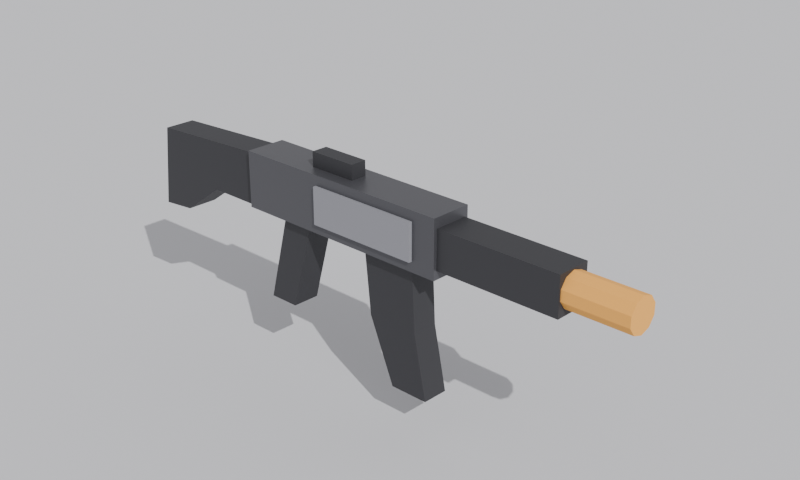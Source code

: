 # Source: ranger_blockout.blend  (saved by Blender 5.2.45; exported with 4.5.12 LTS)
import bpy
from mathutils import Matrix  # noqa: F401  (used for matrix-valued properties, if any)

bpy.ops.wm.read_factory_settings(use_empty=True)
scene = bpy.context.scene
scene.name = 'Scene'

# ---- materials (node trees are filled in below, after node groups)
mat_ground = bpy.data.materials.new('ground')
mat_body = bpy.data.materials.new('body')
mat_dark = bpy.data.materials.new('dark')
mat_foam = bpy.data.materials.new('foam')
mat_plate = bpy.data.materials.new('plate')

# ---- material node trees
mat_ground.use_nodes = True; mat_ground.node_tree.nodes.clear()
_N = mat_ground.node_tree.nodes; _L = mat_ground.node_tree.links
n0 = _N.new('ShaderNodeBsdfPrincipled'); n0.name = 'Principled BSDF'; n0.location = (-200, 100)
n0.inputs[0].default_value = (0.62, 0.62, 0.64, 1.0)
n0.inputs[2].default_value = 0.9
n0.inputs[10].default_value = 0.005
n1 = _N.new('ShaderNodeOutputMaterial'); n1.name = 'Material Output'; n1.location = (200, 100)
_L.new(n0.outputs[0], n1.inputs[0])
n1.is_active_output = True
mat_body.use_nodes = True; mat_body.node_tree.nodes.clear()
_N = mat_body.node_tree.nodes; _L = mat_body.node_tree.links
n0 = _N.new('ShaderNodeBsdfPrincipled'); n0.name = 'Principled BSDF'; n0.location = (-200, 100)
n0.inputs[0].default_value = (0.09, 0.09, 0.1, 1.0)
n0.inputs[1].default_value = 0.4
n0.inputs[2].default_value = 0.4
n0.inputs[10].default_value = 0.005
n1 = _N.new('ShaderNodeOutputMaterial'); n1.name = 'Material Output'; n1.location = (200, 100)
_L.new(n0.outputs[0], n1.inputs[0])
n1.is_active_output = True
mat_dark.use_nodes = True; mat_dark.node_tree.nodes.clear()
_N = mat_dark.node_tree.nodes; _L = mat_dark.node_tree.links
n0 = _N.new('ShaderNodeBsdfPrincipled'); n0.name = 'Principled BSDF'; n0.location = (-200, 100)
n0.inputs[0].default_value = (0.04, 0.04, 0.045, 1.0)
n0.inputs[1].default_value = 0.2
n0.inputs[2].default_value = 0.6
n0.inputs[10].default_value = 0.005
n1 = _N.new('ShaderNodeOutputMaterial'); n1.name = 'Material Output'; n1.location = (200, 100)
_L.new(n0.outputs[0], n1.inputs[0])
n1.is_active_output = True
mat_foam.use_nodes = True; mat_foam.node_tree.nodes.clear()
_N = mat_foam.node_tree.nodes; _L = mat_foam.node_tree.links
n0 = _N.new('ShaderNodeBsdfPrincipled'); n0.name = 'Principled BSDF'; n0.location = (-200, 100)
n0.inputs[0].default_value = (0.9, 0.42, 0.08, 1.0)
n0.inputs[2].default_value = 0.9
n0.inputs[10].default_value = 0.005
n1 = _N.new('ShaderNodeOutputMaterial'); n1.name = 'Material Output'; n1.location = (200, 100)
_L.new(n0.outputs[0], n1.inputs[0])
n1.is_active_output = True
mat_plate.use_nodes = True; mat_plate.node_tree.nodes.clear()
_N = mat_plate.node_tree.nodes; _L = mat_plate.node_tree.links
n0 = _N.new('ShaderNodeBsdfPrincipled'); n0.name = 'Principled BSDF'; n0.location = (-200, 100)
n0.inputs[0].default_value = (0.3, 0.3, 0.33, 1.0)
n0.inputs[1].default_value = 0.2
n0.inputs[2].default_value = 0.8
n0.inputs[10].default_value = 0.005
n1 = _N.new('ShaderNodeOutputMaterial'); n1.name = 'Material Output'; n1.location = (200, 100)
_L.new(n0.outputs[0], n1.inputs[0])
n1.is_active_output = True

# ---- world
world_w = bpy.data.worlds.new('w'); scene.world = world_w
world_w.use_nodes = True; world_w.node_tree.nodes.clear()
_N = world_w.node_tree.nodes; _L = world_w.node_tree.links
n0 = _N.new('ShaderNodeBackground'); n0.name = 'Background'; n0.location = (-200, 100)
n0.inputs[0].default_value = (0.58, 0.58, 0.6, 1.0)
n1 = _N.new('ShaderNodeOutputWorld'); n1.name = 'World Output'; n1.location = (200, 100)
_L.new(n0.outputs[0], n1.inputs[0])
n1.is_active_output = True

# ---- cameras
cam_cam = bpy.data.cameras.new('cam')
cam_cam.lens = 55.0
cam_cam.ortho_scale = 4.8

# ---- lights
light_sun = bpy.data.lights.new('sun', 'SUN')
light_sun.energy = 3.0

# ---- meshes
me_ground = bpy.data.meshes.new('ground')
me_ground.from_pydata([(-30.0, -30.0, 0.0), (30.0, -30.0, 0.0), (-30.0, 30.0, 0.0), (30.0, 30.0, 0.0)], [], [(0, 1, 3, 2)])
me_ground.materials.append(mat_ground)
me_ground.update()
me_receiver_001 = bpy.data.meshes.new('receiver.001')
me_receiver_001.from_pydata([(-0.125, -0.95, -0.08), (-0.125, 0.45, -0.08), (-0.125, 0.45, 0.26), (-0.125, -0.95, 0.26), (0.125, -0.95, -0.08), (0.125, 0.45, -0.08), (0.125, 0.45, 0.26), (0.125, -0.95, 0.26)], [], [(3, 2, 1, 0), (4, 5, 6, 7), (0, 1, 5, 4), (1, 2, 6, 5), (2, 3, 7, 6), (3, 0, 4, 7)])
me_receiver_001.materials.append(mat_body)
me_receiver_001.update()
me_handguard_001 = bpy.data.meshes.new('handguard.001')
me_handguard_001.from_pydata([(-0.105, -1.7, -0.03), (-0.105, -0.95, -0.03), (-0.105, -0.95, 0.2), (-0.105, -1.7, 0.2), (0.105, -1.7, -0.03), (0.105, -0.95, -0.03), (0.105, -0.95, 0.2), (0.105, -1.7, 0.2)], [], [(3, 2, 1, 0), (4, 5, 6, 7), (0, 1, 5, 4), (1, 2, 6, 5), (2, 3, 7, 6), (3, 0, 4, 7)])
me_handguard_001.materials.append(mat_dark)
me_handguard_001.update()
me_tube = bpy.data.meshes.new('tube')
me_tube.from_pydata([(0.0, -1.68, 0.19), (0.0, -2.08, 0.19), (0.05878, -1.68, 0.1709), (0.05878, -2.08, 0.1709), (0.09511, -1.68, 0.1209), (0.09511, -2.08, 0.1209), (0.09511, -1.68, 0.0591), (0.09511, -2.08, 0.0591), (0.05878, -1.68, 0.009098), (0.05878, -2.08, 0.009098), (0.0, -1.68, -0.01), (0.0, -2.08, -0.01), (-0.05878, -1.68, 0.009098), (-0.05878, -2.08, 0.009098), (-0.09511, -1.68, 0.0591), (-0.09511, -2.08, 0.0591), (-0.09511, -1.68, 0.1209), (-0.09511, -2.08, 0.1209), (-0.05878, -1.68, 0.1709), (-0.05878, -2.08, 0.1709)], [], [(0, 1, 3, 2), (2, 3, 5, 4), (4, 5, 7, 6), (6, 7, 9, 8), (8, 9, 11, 10), (10, 11, 13, 12), (12, 13, 15, 14), (14, 15, 17, 16), (3, 1, 19, 17, 15, 13, 11, 9, 7, 5), (16, 17, 19, 18), (18, 19, 1, 0), (0, 2, 4, 6, 8, 10, 12, 14, 16, 18)])
me_tube.materials.append(mat_foam)
me_tube.update()
me_grip_002 = bpy.data.meshes.new('grip.002')
me_grip_002.from_pydata([(-0.085, 0.0, -0.08), (-0.085, 0.2, -0.08), (-0.085, 0.34, -0.62), (-0.085, 0.15, -0.62), (0.085, 0.0, -0.08), (0.085, 0.2, -0.08), (0.085, 0.34, -0.62), (0.085, 0.15, -0.62)], [], [(3, 0, 1, 2), (4, 7, 6, 5), (0, 4, 5, 1), (1, 5, 6, 2), (2, 6, 7, 3), (3, 7, 4, 0)])
me_grip_002.materials.append(mat_dark)
me_grip_002.update()
me_mag_001 = bpy.data.meshes.new('mag.001')
me_mag_001.from_pydata([(-0.08, -0.76, -0.08), (-0.08, -0.42, -0.08), (-0.08, -0.46, -0.46), (-0.08, -0.62, -0.84), (-0.08, -0.86, -0.84), (-0.08, -0.78, -0.46), (0.08, -0.76, -0.08), (0.08, -0.42, -0.08), (0.08, -0.46, -0.46), (0.08, -0.62, -0.84), (0.08, -0.86, -0.84), (0.08, -0.78, -0.46)], [], [(5, 0, 1, 2, 3, 4), (6, 11, 10, 9, 8, 7), (0, 6, 7, 1), (1, 7, 8, 2), (2, 8, 9, 3), (3, 9, 10, 4), (4, 10, 11, 5), (5, 11, 6, 0)])
me_mag_001.materials.append(mat_dark)
me_mag_001.update()
me_stock = bpy.data.meshes.new('stock')
me_stock.from_pydata([(-0.095, 0.45, 0.24), (-0.095, 1.25, 0.2), (-0.095, 1.3, -0.3), (-0.095, 1.08, -0.28), (-0.095, 0.8, -0.08), (-0.095, 0.45, -0.08), (0.095, 0.45, 0.24), (0.095, 1.25, 0.2), (0.095, 1.3, -0.3), (0.095, 1.08, -0.28), (0.095, 0.8, -0.08), (0.095, 0.45, -0.08)], [], [(5, 0, 1, 2, 3, 4), (6, 11, 10, 9, 8, 7), (0, 6, 7, 1), (1, 7, 8, 2), (2, 8, 9, 3), (3, 9, 10, 4), (4, 10, 11, 5), (5, 11, 6, 0)])
me_stock.materials.append(mat_dark)
me_stock.update()
me_sight_001 = bpy.data.meshes.new('sight.001')
me_sight_001.from_pydata([(-0.05, -0.3, 0.26), (-0.05, 0.0, 0.26), (-0.05, 0.0, 0.35), (-0.05, -0.3, 0.35), (0.05, -0.3, 0.26), (0.05, 0.0, 0.26), (0.05, 0.0, 0.35), (0.05, -0.3, 0.35)], [], [(3, 2, 1, 0), (4, 5, 6, 7), (0, 1, 5, 4), (1, 2, 6, 5), (2, 3, 7, 6), (3, 0, 4, 7)])
me_sight_001.materials.append(mat_dark)
me_sight_001.update()
me_plate_002 = bpy.data.meshes.new('plate.002')
me_plate_002.from_pydata([(-0.145, -0.8, -0.02), (-0.145, -0.1, -0.02), (-0.145, -0.1, 0.2), (-0.145, -0.8, 0.2), (-0.115, -0.8, -0.02), (-0.115, -0.1, -0.02), (-0.115, -0.1, 0.2), (-0.115, -0.8, 0.2)], [], [(3, 2, 1, 0), (4, 5, 6, 7), (0, 1, 5, 4), (1, 2, 6, 5), (2, 3, 7, 6), (3, 0, 4, 7)])
me_plate_002.materials.append(mat_plate)
me_plate_002.update()

# ---- objects
ob_ground = bpy.data.objects.new('ground', me_ground)
ob_sun = bpy.data.objects.new('sun', light_sun)
ob_cam = bpy.data.objects.new('cam', cam_cam)
ob_receiver = bpy.data.objects.new('receiver', me_receiver_001)
ob_handguard = bpy.data.objects.new('handguard', me_handguard_001)
ob_tube = bpy.data.objects.new('tube', me_tube)
ob_grip = bpy.data.objects.new('grip', me_grip_002)
ob_mag = bpy.data.objects.new('mag', me_mag_001)
ob_stock = bpy.data.objects.new('stock', me_stock)
ob_sight = bpy.data.objects.new('sight', me_sight_001)
ob_plate = bpy.data.objects.new('plate', me_plate_002)

# ---- transforms, parenting, visibility, modifiers, constraints
ob_ground.location = (0.0, 0.0, -1.1)
ob_sun.location = (0.0, 0.0, 0.0)
ob_sun.rotation_euler = (0.8727, 0.1745, -0.6109)
ob_cam.location = (-4.2, -4.6, 2.6)
ob_cam.rotation_euler = (1.149, -4.755e-08, -0.8098)
ob_receiver.location = (0.0, 0.0, 0.0)
ob_handguard.location = (0.0, 0.0, 0.0)
ob_tube.location = (0.0, 0.0, 0.0)
ob_grip.location = (0.0, 0.0, 0.0)
ob_mag.location = (0.0, 0.0, 0.0)
ob_stock.location = (0.0, 0.0, 0.0)
ob_sight.location = (0.0, 0.0, 0.0)
ob_plate.location = (0.0, 0.0, 0.0)

# ---- collection membership
scene.collection.objects.link(ob_ground)
scene.collection.objects.link(ob_sun)
scene.collection.objects.link(ob_cam)
scene.collection.objects.link(ob_receiver)
scene.collection.objects.link(ob_handguard)
scene.collection.objects.link(ob_tube)
scene.collection.objects.link(ob_grip)
scene.collection.objects.link(ob_mag)
scene.collection.objects.link(ob_stock)
scene.collection.objects.link(ob_sight)
scene.collection.objects.link(ob_plate)

# ---- scene / render settings (as saved in the file)
scene.camera = ob_cam
scene.frame_start = 1; scene.frame_end = 250; scene.frame_set(1)
scene.render.engine = 'CYCLES'
scene.render.resolution_x = 1000
scene.render.resolution_y = 600
scene.render.bake_bias = 0.0
scene.render.bake_samples = 0
scene.render.compositor_device = 'GPU'
scene.cycles.samples = 16
scene.eevee.use_volume_custom_range = False
scene.eevee.fast_gi_thickness_near = 0.1
scene.eevee.fast_gi_thickness_far = 0.0
scene.eevee.ray_tracing_options.screen_trace_thickness = 0.1
bpy.context.view_layer.update()
